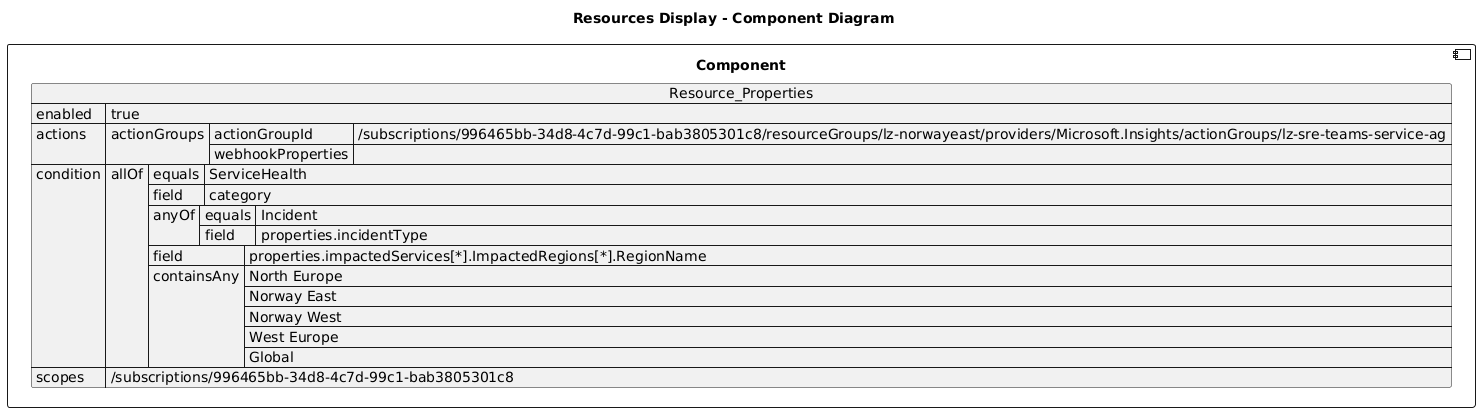

The diagram above was rendered by PlantUML. Its source (embedded in the PNG):
@startuml

title Resources Display - Component Diagram

component Component {

json  Resource_Properties {
  "enabled": true,
  "actions": {
    "actionGroups": [
      {
        "actionGroupId": "/subscriptions/996465bb-34d8-4c7d-99c1-bab3805301c8/resourceGroups/lz-norwayeast/providers/Microsoft.Insights/actionGroups/lz-sre-teams-service-ag",
        "webhookProperties": {}
      }
    ]
  },
  "condition": {
    "allOf": [
      {
        "equals": "ServiceHealth",
        "field": "category"
      },
      {
        "anyOf": [
          {
            "equals": "Incident",
            "field": "properties.incidentType"
          }
        ]
      },
      {
        "field": "properties.impactedServices[*].ImpactedRegions[*].RegionName",
        "containsAny": [
          "North Europe",
          "Norway East",
          "Norway West",
          "West Europe",
          "Global"
        ]
      }
    ]
  },
  "scopes": [
    "/subscriptions/996465bb-34d8-4c7d-99c1-bab3805301c8"
  ]
}
}
@enduml